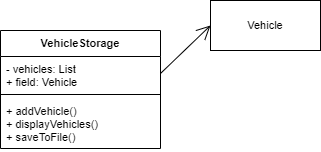

The diagram above was exported from draw.io. Its source (the exported page's mxGraphModel, read from the mxfile embedded in the PNG):
<mxGraphModel dx="1034" dy="430" grid="1" gridSize="10" guides="1" tooltips="1" connect="1" arrows="1" fold="1" page="1" pageScale="1" pageWidth="850" pageHeight="1100" math="0" shadow="0">
  <root>
    <mxCell id="0" />
    <mxCell id="1" parent="0" />
    <mxCell id="75yoJA0xZcecyhuqNZMD-1" value="VehicleStorage" style="swimlane;fontStyle=1;align=center;verticalAlign=top;childLayout=stackLayout;horizontal=1;startSize=26;horizontalStack=0;resizeParent=1;resizeParentMax=0;resizeLast=0;collapsible=1;marginBottom=0;whiteSpace=wrap;html=1;fontFamily=Helvetica;fontSize=11;fontColor=default;" parent="1" vertex="1">
      <mxGeometry x="160" y="180" width="160" height="118" as="geometry" />
    </mxCell>
    <mxCell id="75yoJA0xZcecyhuqNZMD-2" value="- vehicles: List&lt;br&gt;+ field: Vehicle" style="text;strokeColor=none;fillColor=none;align=left;verticalAlign=top;spacingLeft=4;spacingRight=4;overflow=hidden;rotatable=0;points=[[0,0.5],[1,0.5]];portConstraint=eastwest;whiteSpace=wrap;html=1;fontSize=11;fontFamily=Helvetica;fontColor=default;" parent="75yoJA0xZcecyhuqNZMD-1" vertex="1">
      <mxGeometry y="26" width="160" height="34" as="geometry" />
    </mxCell>
    <mxCell id="75yoJA0xZcecyhuqNZMD-3" value="" style="line;strokeWidth=1;fillColor=none;align=left;verticalAlign=middle;spacingTop=-1;spacingLeft=3;spacingRight=3;rotatable=0;labelPosition=right;points=[];portConstraint=eastwest;strokeColor=inherit;fontFamily=Helvetica;fontSize=11;fontColor=default;" parent="75yoJA0xZcecyhuqNZMD-1" vertex="1">
      <mxGeometry y="60" width="160" height="8" as="geometry" />
    </mxCell>
    <mxCell id="75yoJA0xZcecyhuqNZMD-4" value="+ addVehicle()&lt;br&gt;+ displayVehicles()&lt;br&gt;+ saveToFile()" style="text;strokeColor=none;fillColor=none;align=left;verticalAlign=top;spacingLeft=4;spacingRight=4;overflow=hidden;rotatable=0;points=[[0,0.5],[1,0.5]];portConstraint=eastwest;whiteSpace=wrap;html=1;fontSize=11;fontFamily=Helvetica;fontColor=default;" parent="75yoJA0xZcecyhuqNZMD-1" vertex="1">
      <mxGeometry y="68" width="160" height="50" as="geometry" />
    </mxCell>
    <mxCell id="75yoJA0xZcecyhuqNZMD-5" value="Vehicle" style="html=1;whiteSpace=wrap;fontFamily=Helvetica;fontSize=11;fontColor=default;" parent="1" vertex="1">
      <mxGeometry x="370" y="150" width="110" height="50" as="geometry" />
    </mxCell>
    <mxCell id="75yoJA0xZcecyhuqNZMD-6" style="edgeStyle=none;shape=connector;rounded=0;orthogonalLoop=1;jettySize=auto;html=1;exitX=1;exitY=0.5;exitDx=0;exitDy=0;entryX=0;entryY=0.5;entryDx=0;entryDy=0;labelBackgroundColor=default;strokeColor=default;fontFamily=Helvetica;fontSize=11;fontColor=default;endArrow=open;endFill=1;endSize=12;" parent="1" source="75yoJA0xZcecyhuqNZMD-2" target="75yoJA0xZcecyhuqNZMD-5" edge="1">
      <mxGeometry relative="1" as="geometry" />
    </mxCell>
  </root>
</mxGraphModel>